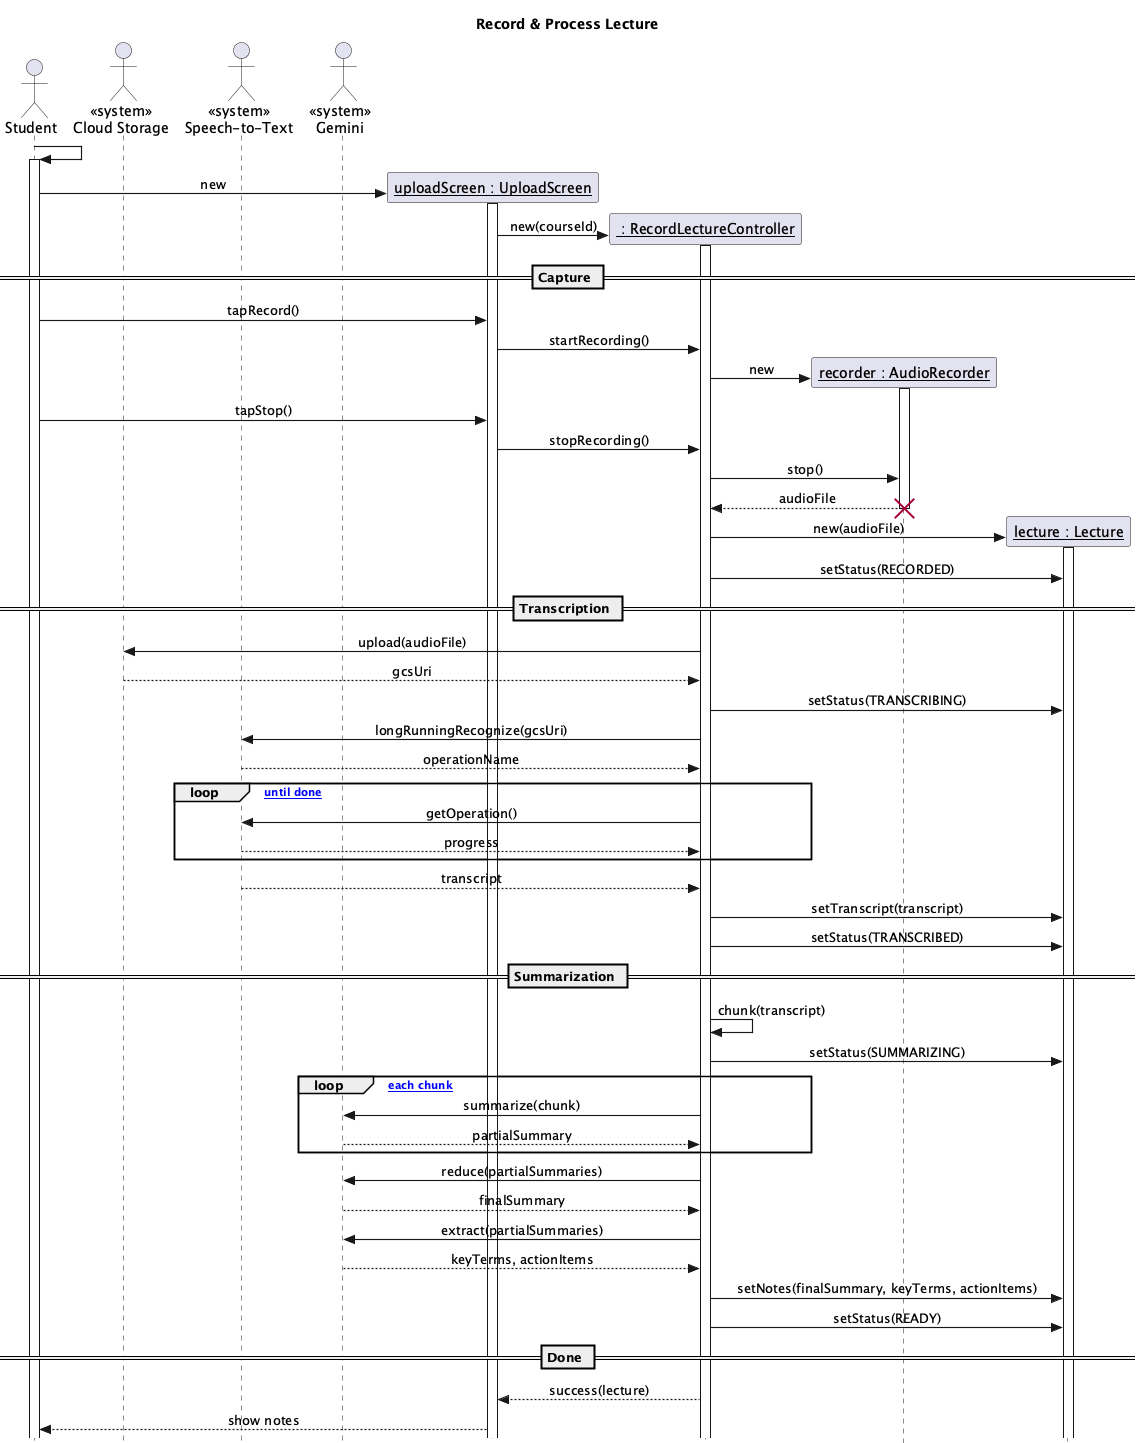

The diagram above was rendered by PlantUML. Its source (embedded in the PNG):
@startuml RecordLectureSequence
' Classic UML sequence diagram — Record & process a new lecture

skinparam style strictuml
skinparam sequenceMessageAlign center
skinparam sequenceArrowThickness 1.2
hide footbox

title Record & Process Lecture

actor Student

actor "<<system>>\nCloud Storage" as GCS
actor "<<system>>\nSpeech-to-Text" as STT
actor "<<system>>\nGemini" as GEM

Student -> Student
activate Student

create "<u>uploadScreen : UploadScreen</u>" as UP
Student -> UP : new
activate UP

create "<u> : RecordLectureController</u>" as CTRL
UP -> CTRL : new(courseId)
activate CTRL

== Capture ==
Student -> UP : tapRecord()
UP -> CTRL : startRecording()

create "<u>recorder : AudioRecorder</u>" as REC
CTRL -> REC : new
activate REC

Student -> UP : tapStop()
UP -> CTRL : stopRecording()
CTRL -> REC : stop()
REC --> CTRL : audioFile
deactivate REC
destroy REC

create "<u>lecture : Lecture</u>" as L
CTRL -> L : new(audioFile)
activate L
CTRL -> L : setStatus(RECORDED)

== Transcription ==
CTRL -> GCS : upload(audioFile)
GCS --> CTRL : gcsUri

CTRL -> L : setStatus(TRANSCRIBING)
CTRL -> STT : longRunningRecognize(gcsUri)
STT --> CTRL : operationName

loop [poll until done]
  CTRL -> STT : getOperation()
  STT --> CTRL : progress
end

STT --> CTRL : transcript
CTRL -> L : setTranscript(transcript)
CTRL -> L : setStatus(TRANSCRIBED)

== Summarization ==
CTRL -> CTRL : chunk(transcript)
CTRL -> L : setStatus(SUMMARIZING)

loop [for each chunk]
  CTRL -> GEM : summarize(chunk)
  GEM --> CTRL : partialSummary
end

CTRL -> GEM : reduce(partialSummaries)
GEM --> CTRL : finalSummary

CTRL -> GEM : extract(partialSummaries)
GEM --> CTRL : keyTerms, actionItems

CTRL -> L : setNotes(finalSummary, keyTerms, actionItems)
CTRL -> L : setStatus(READY)

== Done ==
CTRL --> UP : success(lecture)
UP --> Student : show notes

@enduml